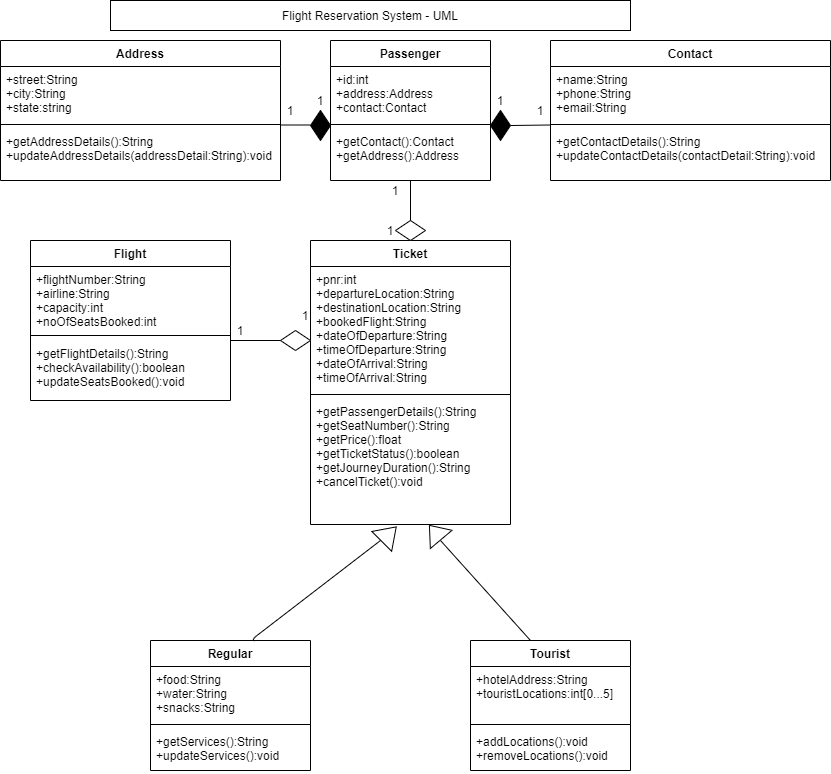

The diagram above was exported from draw.io. Its source (the exported page's mxGraphModel, read from the mxfile embedded in the PNG):
<mxGraphModel dx="782" dy="436" grid="1" gridSize="10" guides="1" tooltips="1" connect="1" arrows="1" fold="1" page="1" pageScale="1" pageWidth="850" pageHeight="1100" math="0" shadow="0">
  <root>
    <mxCell id="0" />
    <mxCell id="1" parent="0" />
    <mxCell id="B7gq0LPvv3WdiJwHQtPd-1" value="Contact" style="swimlane;fontStyle=1;align=center;verticalAlign=top;childLayout=stackLayout;horizontal=1;startSize=26;horizontalStack=0;resizeParent=1;resizeParentMax=0;resizeLast=0;collapsible=1;marginBottom=0;" parent="1" vertex="1">
      <mxGeometry x="560" y="40" width="280" height="140" as="geometry" />
    </mxCell>
    <mxCell id="B7gq0LPvv3WdiJwHQtPd-2" value="+name:String&#10;+phone:String&#10;+email:String" style="text;strokeColor=none;fillColor=none;align=left;verticalAlign=top;spacingLeft=4;spacingRight=4;overflow=hidden;rotatable=0;points=[[0,0.5],[1,0.5]];portConstraint=eastwest;" parent="B7gq0LPvv3WdiJwHQtPd-1" vertex="1">
      <mxGeometry y="26" width="280" height="54" as="geometry" />
    </mxCell>
    <mxCell id="B7gq0LPvv3WdiJwHQtPd-3" value="" style="line;strokeWidth=1;fillColor=none;align=left;verticalAlign=middle;spacingTop=-1;spacingLeft=3;spacingRight=3;rotatable=0;labelPosition=right;points=[];portConstraint=eastwest;" parent="B7gq0LPvv3WdiJwHQtPd-1" vertex="1">
      <mxGeometry y="80" width="280" height="8" as="geometry" />
    </mxCell>
    <mxCell id="B7gq0LPvv3WdiJwHQtPd-4" value="+getContactDetails():String&#10;+updateContactDetails(contactDetail:String):void" style="text;strokeColor=none;fillColor=none;align=left;verticalAlign=top;spacingLeft=4;spacingRight=4;overflow=hidden;rotatable=0;points=[[0,0.5],[1,0.5]];portConstraint=eastwest;" parent="B7gq0LPvv3WdiJwHQtPd-1" vertex="1">
      <mxGeometry y="88" width="280" height="52" as="geometry" />
    </mxCell>
    <mxCell id="B7gq0LPvv3WdiJwHQtPd-5" value="Address" style="swimlane;fontStyle=1;align=center;verticalAlign=top;childLayout=stackLayout;horizontal=1;startSize=26;horizontalStack=0;resizeParent=1;resizeParentMax=0;resizeLast=0;collapsible=1;marginBottom=0;" parent="1" vertex="1">
      <mxGeometry x="10" y="40" width="280" height="140" as="geometry" />
    </mxCell>
    <mxCell id="B7gq0LPvv3WdiJwHQtPd-6" value="+street:String&#10;+city:String&#10;+state:string" style="text;strokeColor=none;fillColor=none;align=left;verticalAlign=top;spacingLeft=4;spacingRight=4;overflow=hidden;rotatable=0;points=[[0,0.5],[1,0.5]];portConstraint=eastwest;" parent="B7gq0LPvv3WdiJwHQtPd-5" vertex="1">
      <mxGeometry y="26" width="280" height="54" as="geometry" />
    </mxCell>
    <mxCell id="B7gq0LPvv3WdiJwHQtPd-7" value="" style="line;strokeWidth=1;fillColor=none;align=left;verticalAlign=middle;spacingTop=-1;spacingLeft=3;spacingRight=3;rotatable=0;labelPosition=right;points=[];portConstraint=eastwest;" parent="B7gq0LPvv3WdiJwHQtPd-5" vertex="1">
      <mxGeometry y="80" width="280" height="8" as="geometry" />
    </mxCell>
    <mxCell id="B7gq0LPvv3WdiJwHQtPd-8" value="+getAddressDetails():String&#10;+updateAddressDetails(addressDetail:String):void&#10;" style="text;strokeColor=none;fillColor=none;align=left;verticalAlign=top;spacingLeft=4;spacingRight=4;overflow=hidden;rotatable=0;points=[[0,0.5],[1,0.5]];portConstraint=eastwest;" parent="B7gq0LPvv3WdiJwHQtPd-5" vertex="1">
      <mxGeometry y="88" width="280" height="52" as="geometry" />
    </mxCell>
    <mxCell id="B7gq0LPvv3WdiJwHQtPd-9" value="Passenger" style="swimlane;fontStyle=1;align=center;verticalAlign=top;childLayout=stackLayout;horizontal=1;startSize=26;horizontalStack=0;resizeParent=1;resizeParentMax=0;resizeLast=0;collapsible=1;marginBottom=0;" parent="1" vertex="1">
      <mxGeometry x="340" y="40" width="160" height="140" as="geometry" />
    </mxCell>
    <mxCell id="B7gq0LPvv3WdiJwHQtPd-10" value="+id:int&#10;+address:Address&#10;+contact:Contact" style="text;strokeColor=none;fillColor=none;align=left;verticalAlign=top;spacingLeft=4;spacingRight=4;overflow=hidden;rotatable=0;points=[[0,0.5],[1,0.5]];portConstraint=eastwest;" parent="B7gq0LPvv3WdiJwHQtPd-9" vertex="1">
      <mxGeometry y="26" width="160" height="54" as="geometry" />
    </mxCell>
    <mxCell id="B7gq0LPvv3WdiJwHQtPd-11" value="" style="line;strokeWidth=1;fillColor=none;align=left;verticalAlign=middle;spacingTop=-1;spacingLeft=3;spacingRight=3;rotatable=0;labelPosition=right;points=[];portConstraint=eastwest;" parent="B7gq0LPvv3WdiJwHQtPd-9" vertex="1">
      <mxGeometry y="80" width="160" height="8" as="geometry" />
    </mxCell>
    <mxCell id="B7gq0LPvv3WdiJwHQtPd-12" value="+getContact():Contact&#10;+getAddress():Address&#10;" style="text;strokeColor=none;fillColor=none;align=left;verticalAlign=top;spacingLeft=4;spacingRight=4;overflow=hidden;rotatable=0;points=[[0,0.5],[1,0.5]];portConstraint=eastwest;" parent="B7gq0LPvv3WdiJwHQtPd-9" vertex="1">
      <mxGeometry y="88" width="160" height="52" as="geometry" />
    </mxCell>
    <mxCell id="B7gq0LPvv3WdiJwHQtPd-13" value="Flight" style="swimlane;fontStyle=1;align=center;verticalAlign=top;childLayout=stackLayout;horizontal=1;startSize=26;horizontalStack=0;resizeParent=1;resizeParentMax=0;resizeLast=0;collapsible=1;marginBottom=0;" parent="1" vertex="1">
      <mxGeometry x="40" y="240" width="200" height="160" as="geometry" />
    </mxCell>
    <mxCell id="B7gq0LPvv3WdiJwHQtPd-14" value="+flightNumber:String&#10;+airline:String&#10;+capacity:int&#10;+noOfSeatsBooked:int" style="text;strokeColor=none;fillColor=none;align=left;verticalAlign=top;spacingLeft=4;spacingRight=4;overflow=hidden;rotatable=0;points=[[0,0.5],[1,0.5]];portConstraint=eastwest;" parent="B7gq0LPvv3WdiJwHQtPd-13" vertex="1">
      <mxGeometry y="26" width="200" height="64" as="geometry" />
    </mxCell>
    <mxCell id="B7gq0LPvv3WdiJwHQtPd-15" value="" style="line;strokeWidth=1;fillColor=none;align=left;verticalAlign=middle;spacingTop=-1;spacingLeft=3;spacingRight=3;rotatable=0;labelPosition=right;points=[];portConstraint=eastwest;" parent="B7gq0LPvv3WdiJwHQtPd-13" vertex="1">
      <mxGeometry y="90" width="200" height="10" as="geometry" />
    </mxCell>
    <mxCell id="B7gq0LPvv3WdiJwHQtPd-16" value="+getFlightDetails():String&#10;+checkAvailability():boolean&#10;+updateSeatsBooked():void" style="text;strokeColor=none;fillColor=none;align=left;verticalAlign=top;spacingLeft=4;spacingRight=4;overflow=hidden;rotatable=0;points=[[0,0.5],[1,0.5]];portConstraint=eastwest;" parent="B7gq0LPvv3WdiJwHQtPd-13" vertex="1">
      <mxGeometry y="100" width="200" height="60" as="geometry" />
    </mxCell>
    <mxCell id="B7gq0LPvv3WdiJwHQtPd-18" value="Ticket&#10;" style="swimlane;fontStyle=1;align=center;verticalAlign=top;childLayout=stackLayout;horizontal=1;startSize=26;horizontalStack=0;resizeParent=1;resizeParentMax=0;resizeLast=0;collapsible=1;marginBottom=0;" parent="1" vertex="1">
      <mxGeometry x="320" y="240" width="200" height="284" as="geometry" />
    </mxCell>
    <mxCell id="B7gq0LPvv3WdiJwHQtPd-19" value="+pnr:int&#10;+departureLocation:String&#10;+destinationLocation:String&#10;+bookedFlight:String&#10;+dateOfDeparture:String&#10;+timeOfDeparture:String&#10;+dateOfArrival:String&#10;+timeOfArrival:String" style="text;strokeColor=none;fillColor=none;align=left;verticalAlign=top;spacingLeft=4;spacingRight=4;overflow=hidden;rotatable=0;points=[[0,0.5],[1,0.5]];portConstraint=eastwest;" parent="B7gq0LPvv3WdiJwHQtPd-18" vertex="1">
      <mxGeometry y="26" width="200" height="124" as="geometry" />
    </mxCell>
    <mxCell id="B7gq0LPvv3WdiJwHQtPd-20" value="" style="line;strokeWidth=1;fillColor=none;align=left;verticalAlign=middle;spacingTop=-1;spacingLeft=3;spacingRight=3;rotatable=0;labelPosition=right;points=[];portConstraint=eastwest;" parent="B7gq0LPvv3WdiJwHQtPd-18" vertex="1">
      <mxGeometry y="150" width="200" height="8" as="geometry" />
    </mxCell>
    <mxCell id="B7gq0LPvv3WdiJwHQtPd-21" value="+getPassengerDetails():String&#10;+getSeatNumber():String&#10;+getPrice():float&#10;+getTicketStatus():boolean&#10;+getJourneyDuration():String&#10;+cancelTicket():void" style="text;strokeColor=none;fillColor=none;align=left;verticalAlign=top;spacingLeft=4;spacingRight=4;overflow=hidden;rotatable=0;points=[[0,0.5],[1,0.5]];portConstraint=eastwest;" parent="B7gq0LPvv3WdiJwHQtPd-18" vertex="1">
      <mxGeometry y="158" width="200" height="126" as="geometry" />
    </mxCell>
    <mxCell id="B7gq0LPvv3WdiJwHQtPd-22" value="Regular" style="swimlane;fontStyle=1;align=center;verticalAlign=top;childLayout=stackLayout;horizontal=1;startSize=26;horizontalStack=0;resizeParent=1;resizeParentMax=0;resizeLast=0;collapsible=1;marginBottom=0;" parent="1" vertex="1">
      <mxGeometry x="160" y="640" width="160" height="130" as="geometry" />
    </mxCell>
    <mxCell id="B7gq0LPvv3WdiJwHQtPd-23" value="+food:String&#10;+water:String&#10;+snacks:String" style="text;strokeColor=none;fillColor=none;align=left;verticalAlign=top;spacingLeft=4;spacingRight=4;overflow=hidden;rotatable=0;points=[[0,0.5],[1,0.5]];portConstraint=eastwest;" parent="B7gq0LPvv3WdiJwHQtPd-22" vertex="1">
      <mxGeometry y="26" width="160" height="54" as="geometry" />
    </mxCell>
    <mxCell id="B7gq0LPvv3WdiJwHQtPd-24" value="" style="line;strokeWidth=1;fillColor=none;align=left;verticalAlign=middle;spacingTop=-1;spacingLeft=3;spacingRight=3;rotatable=0;labelPosition=right;points=[];portConstraint=eastwest;" parent="B7gq0LPvv3WdiJwHQtPd-22" vertex="1">
      <mxGeometry y="80" width="160" height="8" as="geometry" />
    </mxCell>
    <mxCell id="B7gq0LPvv3WdiJwHQtPd-25" value="+getServices():String&#10;+updateServices():void" style="text;strokeColor=none;fillColor=none;align=left;verticalAlign=top;spacingLeft=4;spacingRight=4;overflow=hidden;rotatable=0;points=[[0,0.5],[1,0.5]];portConstraint=eastwest;" parent="B7gq0LPvv3WdiJwHQtPd-22" vertex="1">
      <mxGeometry y="88" width="160" height="42" as="geometry" />
    </mxCell>
    <mxCell id="B7gq0LPvv3WdiJwHQtPd-26" value="Tourist" style="swimlane;fontStyle=1;align=center;verticalAlign=top;childLayout=stackLayout;horizontal=1;startSize=26;horizontalStack=0;resizeParent=1;resizeParentMax=0;resizeLast=0;collapsible=1;marginBottom=0;" parent="1" vertex="1">
      <mxGeometry x="480" y="640" width="160" height="130" as="geometry" />
    </mxCell>
    <mxCell id="B7gq0LPvv3WdiJwHQtPd-27" value="+hotelAddress:String&#10;+touristLocations:int[0...5]" style="text;strokeColor=none;fillColor=none;align=left;verticalAlign=top;spacingLeft=4;spacingRight=4;overflow=hidden;rotatable=0;points=[[0,0.5],[1,0.5]];portConstraint=eastwest;" parent="B7gq0LPvv3WdiJwHQtPd-26" vertex="1">
      <mxGeometry y="26" width="160" height="54" as="geometry" />
    </mxCell>
    <mxCell id="B7gq0LPvv3WdiJwHQtPd-28" value="" style="line;strokeWidth=1;fillColor=none;align=left;verticalAlign=middle;spacingTop=-1;spacingLeft=3;spacingRight=3;rotatable=0;labelPosition=right;points=[];portConstraint=eastwest;" parent="B7gq0LPvv3WdiJwHQtPd-26" vertex="1">
      <mxGeometry y="80" width="160" height="8" as="geometry" />
    </mxCell>
    <mxCell id="B7gq0LPvv3WdiJwHQtPd-29" value="+addLocations():void&#10;+removeLocations():void" style="text;strokeColor=none;fillColor=none;align=left;verticalAlign=top;spacingLeft=4;spacingRight=4;overflow=hidden;rotatable=0;points=[[0,0.5],[1,0.5]];portConstraint=eastwest;" parent="B7gq0LPvv3WdiJwHQtPd-26" vertex="1">
      <mxGeometry y="88" width="160" height="42" as="geometry" />
    </mxCell>
    <mxCell id="B7gq0LPvv3WdiJwHQtPd-30" value="" style="rhombus;whiteSpace=wrap;html=1;fillColor=#000000;" parent="1" vertex="1">
      <mxGeometry x="320" y="110" width="20" height="30" as="geometry" />
    </mxCell>
    <mxCell id="B7gq0LPvv3WdiJwHQtPd-31" value="" style="rhombus;whiteSpace=wrap;html=1;fillColor=#000000;" parent="1" vertex="1">
      <mxGeometry x="500" y="110" width="20" height="30" as="geometry" />
    </mxCell>
    <mxCell id="B7gq0LPvv3WdiJwHQtPd-32" value="" style="endArrow=none;html=1;" parent="1" edge="1">
      <mxGeometry width="50" height="50" relative="1" as="geometry">
        <mxPoint x="290" y="124.5" as="sourcePoint" />
        <mxPoint x="320" y="124.5" as="targetPoint" />
      </mxGeometry>
    </mxCell>
    <mxCell id="B7gq0LPvv3WdiJwHQtPd-33" value="" style="endArrow=none;html=1;" parent="1" edge="1">
      <mxGeometry width="50" height="50" relative="1" as="geometry">
        <mxPoint x="520" y="125" as="sourcePoint" />
        <mxPoint x="560" y="124.5" as="targetPoint" />
        <Array as="points">
          <mxPoint x="520" y="125" />
        </Array>
      </mxGeometry>
    </mxCell>
    <mxCell id="B7gq0LPvv3WdiJwHQtPd-35" value="1" style="text;html=1;strokeColor=none;fillColor=none;align=center;verticalAlign=middle;whiteSpace=wrap;rounded=0;" parent="1" vertex="1">
      <mxGeometry x="280" y="100" width="40" height="20" as="geometry" />
    </mxCell>
    <mxCell id="B7gq0LPvv3WdiJwHQtPd-36" value="1" style="text;html=1;strokeColor=none;fillColor=none;align=center;verticalAlign=middle;whiteSpace=wrap;rounded=0;" parent="1" vertex="1">
      <mxGeometry x="310" y="90" width="40" height="20" as="geometry" />
    </mxCell>
    <mxCell id="B7gq0LPvv3WdiJwHQtPd-38" value="1" style="text;html=1;strokeColor=none;fillColor=none;align=center;verticalAlign=middle;whiteSpace=wrap;rounded=0;" parent="1" vertex="1">
      <mxGeometry x="490" y="90" width="40" height="20" as="geometry" />
    </mxCell>
    <mxCell id="B7gq0LPvv3WdiJwHQtPd-39" value="1" style="text;html=1;strokeColor=none;fillColor=none;align=center;verticalAlign=middle;whiteSpace=wrap;rounded=0;" parent="1" vertex="1">
      <mxGeometry x="530" y="100" width="40" height="20" as="geometry" />
    </mxCell>
    <mxCell id="B7gq0LPvv3WdiJwHQtPd-41" value="" style="rhombus;whiteSpace=wrap;html=1;fillColor=#FFFFFF;" parent="1" vertex="1">
      <mxGeometry x="405" y="220" width="30" height="20" as="geometry" />
    </mxCell>
    <mxCell id="B7gq0LPvv3WdiJwHQtPd-44" value="" style="endArrow=none;html=1;entryX=0.5;entryY=0;entryDx=0;entryDy=0;" parent="1" target="B7gq0LPvv3WdiJwHQtPd-41" edge="1">
      <mxGeometry width="50" height="50" relative="1" as="geometry">
        <mxPoint x="420" y="180" as="sourcePoint" />
        <mxPoint x="420" y="260" as="targetPoint" />
        <Array as="points">
          <mxPoint x="420" y="180" />
        </Array>
      </mxGeometry>
    </mxCell>
    <mxCell id="B7gq0LPvv3WdiJwHQtPd-46" value="1" style="text;html=1;strokeColor=none;fillColor=none;align=center;verticalAlign=middle;whiteSpace=wrap;rounded=0;" parent="1" vertex="1">
      <mxGeometry x="385" y="180" width="40" height="20" as="geometry" />
    </mxCell>
    <mxCell id="B7gq0LPvv3WdiJwHQtPd-47" value="1" style="text;html=1;strokeColor=none;fillColor=none;align=center;verticalAlign=middle;whiteSpace=wrap;rounded=0;" parent="1" vertex="1">
      <mxGeometry x="380" y="220" width="40" height="20" as="geometry" />
    </mxCell>
    <mxCell id="B7gq0LPvv3WdiJwHQtPd-50" value="" style="triangle;whiteSpace=wrap;html=1;fillColor=#FFFFFF;rotation=-45;" parent="1" vertex="1">
      <mxGeometry x="388.21" y="519.6" width="20.53" height="28.09" as="geometry" />
    </mxCell>
    <mxCell id="B7gq0LPvv3WdiJwHQtPd-51" value="" style="triangle;whiteSpace=wrap;html=1;fillColor=#FFFFFF;rotation=-130;" parent="1" vertex="1">
      <mxGeometry x="435.63" y="517.72" width="18.33" height="28.31" as="geometry" />
    </mxCell>
    <mxCell id="B7gq0LPvv3WdiJwHQtPd-55" value="Flight Reservation System - UML" style="rounded=0;whiteSpace=wrap;html=1;fillColor=#FFFFFF;" parent="1" vertex="1">
      <mxGeometry x="120" width="520" height="30" as="geometry" />
    </mxCell>
    <mxCell id="XTtnMcWOk1ds_tHgk2rT-3" value="" style="rhombus;whiteSpace=wrap;html=1;fillColor=#FFFFFF;" vertex="1" parent="1">
      <mxGeometry x="290" y="330" width="30" height="20" as="geometry" />
    </mxCell>
    <mxCell id="XTtnMcWOk1ds_tHgk2rT-5" value="" style="endArrow=none;html=1;entryX=1;entryY=0;entryDx=0;entryDy=0;entryPerimeter=0;" edge="1" parent="1" target="B7gq0LPvv3WdiJwHQtPd-16">
      <mxGeometry width="50" height="50" relative="1" as="geometry">
        <mxPoint x="290" y="340" as="sourcePoint" />
        <mxPoint x="270" y="320" as="targetPoint" />
      </mxGeometry>
    </mxCell>
    <mxCell id="XTtnMcWOk1ds_tHgk2rT-6" value="1" style="text;html=1;strokeColor=none;fillColor=none;align=center;verticalAlign=middle;whiteSpace=wrap;rounded=0;" vertex="1" parent="1">
      <mxGeometry x="230" y="310" width="40" height="40" as="geometry" />
    </mxCell>
    <mxCell id="XTtnMcWOk1ds_tHgk2rT-7" value="1" style="text;html=1;strokeColor=none;fillColor=none;align=center;verticalAlign=middle;whiteSpace=wrap;rounded=0;" vertex="1" parent="1">
      <mxGeometry x="300" y="310" width="30" height="10" as="geometry" />
    </mxCell>
    <mxCell id="XTtnMcWOk1ds_tHgk2rT-8" value="" style="endArrow=none;html=1;" edge="1" parent="1">
      <mxGeometry width="50" height="50" relative="1" as="geometry">
        <mxPoint x="270" y="640" as="sourcePoint" />
        <mxPoint x="390" y="540" as="targetPoint" />
        <Array as="points">
          <mxPoint x="260" y="640" />
        </Array>
      </mxGeometry>
    </mxCell>
    <mxCell id="XTtnMcWOk1ds_tHgk2rT-9" value="" style="endArrow=none;html=1;" edge="1" parent="1">
      <mxGeometry width="50" height="50" relative="1" as="geometry">
        <mxPoint x="450" y="540" as="sourcePoint" />
        <mxPoint x="540" y="640" as="targetPoint" />
      </mxGeometry>
    </mxCell>
  </root>
</mxGraphModel>